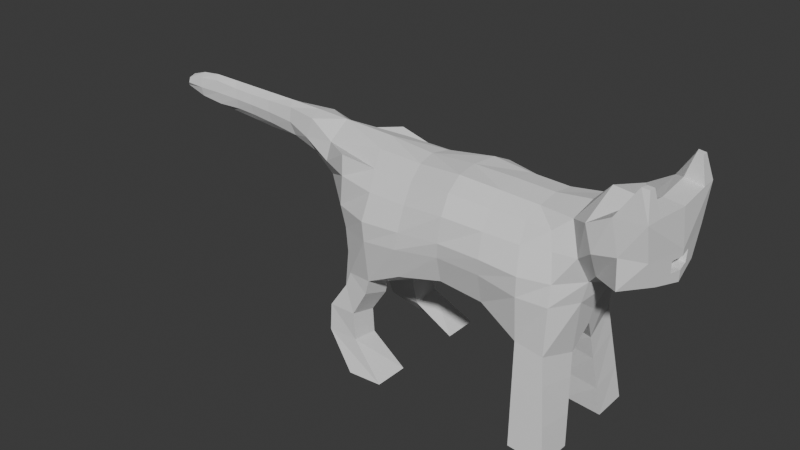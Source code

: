 # Source: catrifle.blend  (saved by Blender 4.2.66; exported with 4.5.12 LTS)
import bpy
from mathutils import Matrix  # noqa: F401  (used for matrix-valued properties, if any)

bpy.ops.wm.read_factory_settings(use_empty=True)
scene = bpy.context.scene
scene.name = 'Scene'

# ---- collections
col_collection = bpy.data.collections.new('Collection'); scene.collection.children.link(col_collection)
col_export = bpy.data.collections.new('Export'); scene.collection.children.link(col_export)

# ---- world
world_world = bpy.data.worlds.new('World'); scene.world = world_world
world_world.use_nodes = True; world_world.node_tree.nodes.clear()
_N = world_world.node_tree.nodes; _L = world_world.node_tree.links
n0 = _N.new('ShaderNodeOutputWorld'); n0.name = 'World Output'; n0.location = (300, 300)
n1 = _N.new('ShaderNodeBackground'); n1.name = 'Background'; n1.location = (10, 300)
n1.inputs[0].default_value = (0.05088, 0.05088, 0.05088, 1.0)
_L.new(n1.outputs[0], n0.inputs[0])
n0.is_active_output = True
world_world.color = (0.05088, 0.05088, 0.05088)
world_world.sun_shadow_jitter_overblur = 0.0

# ---- meshes
me_cube = bpy.data.meshes.new('Cube')
me_cube.from_pydata([(2.232, 0.7567, -0.4843), (2.099, 0.5317, 1.047), (-0.863, 0.6557, -0.5171), (-1.001, 0.6079, 1.138), (2.385, 0.0, -0.3071), (2.313, 0.2102, -0.6471), (2.31, 0.4297, 1.227), (2.298, 0.0, 1.305), (-1.208, 0.2924, -0.2609), (-1.114, 0.0, -0.3474), (-1.465, 0.0, 1.318), (-1.469, 0.3171, 1.095), (1.834, 0.7513, -0.4229), (1.279, 0.6765, -0.1357), (-0.4358, 0.7791, -0.4354), (-0.5103, 0.5394, 1.055), (1.267, 0.5599, 1.072), (1.758, 0.5329, 1.051), (1.806, 0.0, 1.243), (1.25, 0.0, 1.262), (-0.6921, 0.0, 1.289), (1.806, 0.3242, 1.196), (1.263, 0.3218, 1.217), (-0.6547, 0.2699, 1.205), (-0.5453, 0.0, -0.5584), (1.301, 0.0, -0.5639), (1.864, 0.0, -0.6565), (-0.4499, 0.3757, -0.615), (1.289, 0.256, -0.3161), (1.85, 0.333, -0.6591), (2.248, 0.7412, 0.1806), (2.248, 0.6996, 0.4704), (2.178, 0.6216, 0.8342), (-0.9911, 0.6333, 0.8513), (-1.013, 0.6506, 0.4359), (-0.9355, 0.6444, 0.1359), (-1.508, 0.0, 0.6454), (-1.486, 0.3927, 0.8399), (-1.502, 0.2653, 0.6061), (-1.318, 0.2896, 0.1757), (2.489, 0.5806, 0.845), (2.54, 0.3761, 0.4759), (2.462, 0.3674, 0.167), (2.739, 0.7543, 1.06), (2.613, 0.0, 0.3309), (2.425, 0.0, -0.09427), (-0.4579, 0.707, 0.8047), (-0.4441, 0.8827, 0.4669), (-0.4218, 0.8746, 0.192), (1.294, 0.7315, 0.843), (1.331, 0.8469, 0.5376), (1.307, 0.8095, 0.3045), (1.795, 0.6946, 0.8253), (1.872, 0.8506, 0.5046), (1.86, 0.8396, 0.2251), (-2.476, 0.0, 1.349), (-2.392, 0.1221, 1.29), (2.431, 0.4101, -1.875), (-2.424, 0.0, 0.8205), (-2.381, 0.1608, 1.093), (-2.323, 0.1189, 0.8992), (-4.507, 0.0, 1.268), (-4.501, 0.1041, 1.24), (-4.556, 0.0, 1.153), (-4.49, 0.0, 1.066), (-4.497, 0.1305, 1.167), (-4.557, 0.08552, 1.105), (2.426, 0.9184, -1.87), (-0.06619, 1.012, -1.766), (-0.5771, 1.012, -1.798), (-0.5654, 0.7459, -1.76), (1.92, 0.4049, -1.826), (1.917, 0.9113, -1.823), (-0.06558, 0.5118, -1.766), (3.362, 0.7383, 1.595), (3.403, 0.0, 1.56), (3.352, 0.616, 1.103), (3.369, 0.426, 0.7391), (3.453, 0.0, 1.057), (3.438, 0.0, 0.6454), (2.594, 0.669, 1.358), (2.863, 0.0, 0.4989), (2.527, 0.0, 1.552), (2.714, 0.5433, 0.6835), (2.926, 0.7056, 1.548), (3.181, 0.0, 0.5122), (2.964, 0.0, 1.507), (3.087, 0.7772, 0.7348), (3.074, 0.7908, 1.146), (3.133, 0.0, 1.591), (3.376, 0.5058, 1.594), (3.107, 0.5275, 1.631), (3.19, 0.6435, 1.952), (3.291, 0.6364, 1.943), (3.297, 0.5438, 1.941), (3.212, 0.5488, 1.949), (0.6666, 0.685, -0.06861), (0.07165, 0.7725, -0.1868), (0.07824, 0.5478, 1.051), (0.717, 0.6308, 1.129), (0.6283, 0.0, 1.267), (-0.02559, 0.0, 1.227), (0.6752, 0.3585, 1.258), (0.01315, 0.2825, 1.188), (0.08563, 0.0, -0.5148), (0.7011, 0.0, -0.4998), (0.09863, 0.3486, -0.3262), (0.6881, 0.2651, -0.2174), (0.08952, 0.8778, 0.2489), (0.6963, 0.8074, 0.3193), (0.1183, 0.8572, 0.4887), (0.7198, 0.8339, 0.5336), (0.1134, 0.7282, 0.8112), (0.7366, 0.7866, 0.8777), (-1.864, 0.2091, 0.8274), (-1.919, 0.0, 0.7097), (-1.977, 0.2632, 1.01), (-1.897, 0.2185, 1.282), (-1.963, 0.0, 1.336), (-2.816, 0.09001, 0.9453), (-2.881, 0.0, 1.355), (-2.839, 0.1243, 1.115), (-2.872, 0.08516, 1.268), (-2.867, 0.0, 0.8347), (-3.19, 0.07607, 0.9712), (-3.233, 0.0, 1.361), (-3.218, 0.06915, 1.263), (-3.21, 0.108, 1.126), (-3.217, 0.0, 0.8657), (-3.51, 0.07288, 0.9847), (-3.87, 0.08843, 0.9734), (-3.602, 0.0, 1.367), (-3.985, 0.0, 1.373), (-3.547, 0.06684, 1.273), (-3.921, 0.08511, 1.315), (-3.878, 0.1114, 1.147), (-3.504, 0.1012, 1.133), (-3.933, 0.0, 0.9177), (-3.554, 0.0, 0.8911), (-4.216, 0.1072, 1.021), (-4.278, 0.0, 1.341), (-4.244, 0.1046, 1.292), (-4.221, 0.1374, 1.158), (-4.24, 0.0, 0.9745), (-0.4741, 0.7959, -0.635), (-0.9136, 0.6908, -0.7093), (-1.016, 0.4053, -0.8659), (-0.486, 0.3782, -0.7881), (-0.6133, 0.8569, -1.361), (-1.098, 0.8184, -1.408), (-1.132, 0.5367, -1.455), (-0.617, 0.4673, -1.418), (2.284, 0.7998, -0.8538), (1.856, 0.794, -0.7961), (1.869, 0.3522, -0.9701), (2.345, 0.2635, -0.9743), (2.358, 0.8616, -1.383), (1.888, 0.8551, -1.331), (1.896, 0.3796, -1.416), (2.39, 0.3398, -1.443), (-1.13, 0.7576, -1.056), (-1.198, 0.474, -1.157), (-0.6756, 0.4258, -1.1), (-0.6678, 0.8294, -0.9947), (-1.345, 0.1523, 0.445), (-1.276, 0.0, 0.2603), (-1.415, 0.0, 0.6297), (-1.394, 0.09455, 0.5756), (-1.296, 0.09455, 0.3144), (-1.33, 1.113e-08, 0.5666), (-1.258, 0.0, 0.4343), (-1.291, 0.1105, 0.4632), (-1.252, -7.403e-09, 0.3597), (-1.318, 0.07816, 0.5363), (-1.263, 0.07816, 0.39), (3.45, 0.0, 0.9741), (3.443, 0.0, 0.7995), (3.418, 0.1864, 0.9752), (3.414, 0.1755, 0.8131), (3.328, 0.0, 0.9786), (3.321, 0.0, 0.804), (3.296, 0.1658, 0.9797), (3.292, 0.1549, 0.8176)], [], [(37, 11, 3, 33), (52, 17, 1, 32), (21, 6, 1, 17), (18, 7, 6, 21), (151, 150, 70, 73), (24, 9, 8, 27), (118, 117, 56, 55), (116, 114, 60, 59), (32, 1, 6, 40), (84, 86, 89, 91), (4, 26, 29, 5), (26, 25, 28, 29), (104, 24, 27, 106), (150, 149, 69, 70), (10, 20, 23, 11), (100, 19, 22, 102), (19, 18, 21, 22), (11, 23, 15, 3), (102, 22, 16, 99), (22, 21, 17, 16), (149, 148, 68, 69), (29, 28, 13, 12), (106, 27, 14, 97), (33, 3, 15, 46), (113, 99, 16, 49), (49, 16, 17, 52), (13, 51, 54, 12), (51, 50, 53, 54), (50, 49, 52, 53), (96, 109, 51, 13), (109, 111, 50, 51), (111, 113, 49, 50), (2, 35, 48, 14), (35, 34, 47, 48), (34, 33, 46, 47), (88, 84, 74, 76), (5, 42, 45, 4), (42, 41, 44, 45), (0, 30, 42, 5), (30, 31, 41, 42), (31, 32, 40, 41), (9, 165, 168, 8), (167, 164, 171, 173), (114, 115, 58, 60), (12, 54, 30, 0), (54, 53, 31, 30), (53, 52, 32, 31), (8, 39, 35, 2), (39, 38, 34, 35), (38, 37, 33, 34), (142, 139, 66, 65), (117, 116, 59, 56), (63, 61, 62, 65), (64, 63, 65, 66), (140, 141, 62, 61), (139, 143, 64, 66), (141, 142, 65, 62), (73, 70, 69, 68), (57, 71, 72, 67), (157, 156, 67, 72), (158, 157, 72, 71), (159, 158, 71, 57), (156, 159, 57, 67), (148, 151, 73, 68), (76, 74, 90, 75, 78), (77, 178, 176, 79), (85, 87, 77, 79), (87, 88, 76, 77), (41, 40, 43, 83), (44, 41, 83, 81), (40, 6, 80, 43), (6, 7, 82, 80), (83, 43, 88, 87), (81, 83, 87, 85), (43, 80, 84, 88), (80, 82, 86, 84), (90, 91, 89, 75), (90, 74, 93, 94), (95, 94, 93, 92), (84, 91, 95, 92), (74, 84, 92, 93), (91, 90, 94, 95), (47, 46, 112, 110), (110, 112, 113, 111), (48, 47, 110, 108), (108, 110, 111, 109), (14, 48, 108, 97), (97, 108, 109, 96), (46, 15, 98, 112), (112, 98, 99, 113), (28, 107, 96, 13), (107, 106, 97, 96), (23, 103, 98, 15), (103, 102, 99, 98), (20, 101, 103, 23), (101, 100, 102, 103), (25, 105, 107, 28), (105, 104, 106, 107), (11, 37, 116, 117), (38, 36, 115, 114), (37, 38, 114, 116), (10, 11, 117, 118), (56, 59, 121, 122), (60, 58, 123, 119), (55, 56, 122, 120), (59, 60, 119, 121), (122, 121, 127, 126), (119, 123, 128, 124), (120, 122, 126, 125), (121, 119, 124, 127), (126, 127, 136, 133), (133, 136, 135, 134), (124, 128, 138, 129), (129, 138, 137, 130), (125, 126, 133, 131), (131, 133, 134, 132), (127, 124, 129, 136), (136, 129, 130, 135), (134, 135, 142, 141), (130, 137, 143, 139), (132, 134, 141, 140), (135, 130, 139, 142), (14, 27, 147, 144), (2, 14, 144, 145), (8, 2, 145, 146), (27, 8, 146, 147), (163, 162, 151, 148), (160, 163, 148, 149), (161, 160, 149, 150), (162, 161, 150, 151), (0, 5, 155, 152), (5, 29, 154, 155), (29, 12, 153, 154), (12, 0, 152, 153), (152, 155, 159, 156), (155, 154, 158, 159), (154, 153, 157, 158), (153, 152, 156, 157), (147, 146, 161, 162), (146, 145, 160, 161), (145, 144, 163, 160), (144, 147, 162, 163), (170, 169, 173, 171), (164, 167, 38, 39), (168, 165, 172, 174), (38, 167, 166, 36), (8, 168, 164, 39), (171, 174, 172, 170), (164, 168, 174, 171), (166, 167, 173, 169), (180, 182, 181, 179), (178, 177, 181, 182), (177, 76, 78, 175), (178, 77, 76, 177), (176, 178, 182, 180), (177, 175, 179, 181)])
_uv = me_cube.uv_layers.new(name='UVMap')
_uv.uv.foreach_set('vector', [0.5625, 0.6875, 0.625, 0.6875, 0.625, 0.75, 0.5625, 0.75, 0.5625, 0.939, 0.625, 0.939, 0.625, 1.0, 0.5625, 1.0, 0.814, 0.6875, 0.875, 0.6875, 0.875, 0.75, 0.814, 0.75, 0.814, 0.625, 0.875, 0.625, 0.875, 0.6875, 0.814, 0.6875, 0.3109, 0.6915, 0.375, 0.6783, 0.375, 0.6875, 0.311, 0.6875, 0.311, 0.625, 0.4043, 0.625, 0.4101, 0.6569, 0.3106, 0.7001, 0.625, 0.625, 0.625, 0.6875, 0.625, 0.6875, 0.625, 0.625, 0.5625, 0.6875, 0.5, 0.6875, 0.5, 0.6875, 0.5625, 0.6875, 0.5625, 0.0, 0.625, 0.0, 0.625, 0.0625, 0.5625, 0.0625, 0.875, 0.6875, 0.875, 0.625, 0.875, 0.625, 0.875, 0.6583, 0.1124, 0.6103, 0.186, 0.625, 0.1871, 0.7003, 0.125, 0.6582, 0.186, 0.625, 0.2485, 0.625, 0.249, 0.7006, 0.1871, 0.7003, 0.2902, 0.625, 0.311, 0.625, 0.3106, 0.7001, 0.2899, 0.7011, 0.375, 0.6783, 0.3842, 0.75, 0.375, 0.75, 0.375, 0.6875, 0.625, 0.625, 0.689, 0.625, 0.689, 0.6875, 0.625, 0.6875, 0.7307, 0.625, 0.7515, 0.625, 0.7515, 0.6875, 0.7307, 0.6875, 0.7515, 0.625, 0.814, 0.625, 0.814, 0.6875, 0.7515, 0.6875, 0.625, 0.6875, 0.689, 0.6875, 0.689, 0.75, 0.625, 0.75, 0.7307, 0.6875, 0.7515, 0.6875, 0.7515, 0.75, 0.7307, 0.75, 0.7515, 0.6875, 0.814, 0.6875, 0.814, 0.75, 0.7515, 0.75, 0.3842, 0.75, 0.3842, 0.814, 0.375, 0.814, 0.375, 0.75, 0.1871, 0.7003, 0.249, 0.7006, 0.2517, 0.7762, 0.1933, 0.7739, 0.2899, 0.7011, 0.3106, 0.7001, 0.3081, 0.7731, 0.2885, 0.7794, 0.5625, 0.75, 0.625, 0.75, 0.625, 0.814, 0.5625, 0.814, 0.5625, 0.8557, 0.625, 0.8557, 0.625, 0.8765, 0.5625, 0.8765, 0.5625, 0.8765, 0.625, 0.8765, 0.625, 0.939, 0.5625, 0.939, 0.4043, 0.8765, 0.4668, 0.8765, 0.4668, 0.939, 0.4043, 0.939, 0.4668, 0.8765, 0.5, 0.8765, 0.5, 0.939, 0.4668, 0.939, 0.5, 0.8765, 0.5625, 0.8765, 0.5625, 0.939, 0.5, 0.939, 0.4043, 0.8557, 0.4668, 0.8557, 0.4668, 0.8765, 0.4043, 0.8765, 0.4668, 0.8557, 0.5, 0.8557, 0.5, 0.8765, 0.4668, 0.8765, 0.5, 0.8557, 0.5625, 0.8557, 0.5625, 0.8765, 0.5, 0.8765, 0.4043, 0.75, 0.4668, 0.75, 0.4668, 0.814, 0.4043, 0.814, 0.4668, 0.75, 0.5, 0.75, 0.5, 0.814, 0.4668, 0.814, 0.5, 0.75, 0.5625, 0.75, 0.5625, 0.814, 0.5, 0.814, 0.5625, 0.0625, 0.625, 0.0625, 0.625, 0.0625, 0.5625, 0.0625, 0.375, 0.09179, 0.4668, 0.0625, 0.4353, 0.1249, 0.4043, 0.125, 0.4668, 0.0625, 0.5, 0.0625, 0.5, 0.125, 0.4353, 0.1249, 0.4043, 0.0, 0.4668, 0.0, 0.4668, 0.0625, 0.375, 0.09179, 0.4668, 0.0, 0.5, 0.0, 0.5, 0.0625, 0.4668, 0.0625, 0.5, 0.0, 0.5625, 0.0, 0.5625, 0.0625, 0.5, 0.0625, 0.4043, 0.625, 0.4463, 0.625, 0.4515, 0.6503, 0.4101, 0.6569, 0.4796, 0.6459, 0.4668, 0.6519, 0.4668, 0.6519, 0.4796, 0.6459, 0.5, 0.6875, 0.5, 0.625, 0.5, 0.625, 0.5, 0.6875, 0.4043, 0.939, 0.4668, 0.939, 0.4668, 1.0, 0.4043, 1.0, 0.4668, 0.939, 0.5, 0.939, 0.5, 1.0, 0.4668, 1.0, 0.5, 0.939, 0.5625, 0.939, 0.5625, 1.0, 0.5, 1.0, 0.4101, 0.6569, 0.4668, 0.6875, 0.4668, 0.75, 0.4043, 0.75, 0.4668, 0.6875, 0.5, 0.6875, 0.5, 0.75, 0.4668, 0.75, 0.5, 0.6875, 0.5625, 0.6875, 0.5625, 0.75, 0.5, 0.75, 0.5625, 0.6875, 0.5, 0.6875, 0.5, 0.6759, 0.5625, 0.6875, 0.625, 0.6875, 0.5625, 0.6875, 0.5625, 0.6875, 0.625, 0.6875, 0.5509, 0.625, 0.625, 0.625, 0.625, 0.6875, 0.5625, 0.6875, 0.5, 0.625, 0.5509, 0.625, 0.5625, 0.6875, 0.5, 0.6759, 0.625, 0.625, 0.625, 0.6875, 0.625, 0.6875, 0.625, 0.625, 0.5, 0.6875, 0.5, 0.625, 0.5, 0.625, 0.5, 0.6759, 0.625, 0.6875, 0.5625, 0.6875, 0.5625, 0.6875, 0.625, 0.6875, 0.311, 0.6875, 0.375, 0.6875, 0.375, 0.75, 0.311, 0.75, 0.125, 0.6875, 0.186, 0.6875, 0.186, 0.75, 0.125, 0.75, 0.3853, 0.939, 0.3853, 1.0, 0.375, 1.0, 0.375, 0.939, 0.1864, 0.692, 0.1886, 0.7584, 0.186, 0.75, 0.186, 0.6875, 0.125, 0.6772, 0.1864, 0.692, 0.186, 0.6875, 0.125, 0.6875, 0.3853, 0.0, 0.375, 0.07279, 0.375, 0.0625, 0.375, 0.0, 0.3101, 0.7573, 0.3109, 0.6915, 0.311, 0.6875, 0.311, 0.75, 0.5625, 0.0625, 0.625, 0.0625, 0.625, 0.09002, 0.625, 0.125, 0.5625, 0.125, 0.5, 0.0625, 0.5209, 0.1019, 0.5234, 0.125, 0.5, 0.125, 0.5, 0.125, 0.5, 0.0625, 0.5, 0.0625, 0.5, 0.125, 0.5, 0.0625, 0.5625, 0.0625, 0.5625, 0.0625, 0.5, 0.0625, 0.5, 0.0625, 0.5625, 0.0625, 0.5625, 0.0625, 0.5, 0.0625, 0.5, 0.125, 0.5, 0.0625, 0.5, 0.0625, 0.5, 0.125, 0.5625, 0.0625, 0.625, 0.0625, 0.625, 0.0625, 0.5625, 0.0625, 0.875, 0.6875, 0.875, 0.625, 0.875, 0.625, 0.875, 0.6875, 0.5, 0.0625, 0.5625, 0.0625, 0.5625, 0.0625, 0.5, 0.0625, 0.5, 0.125, 0.5, 0.0625, 0.5, 0.0625, 0.5, 0.125, 0.5625, 0.0625, 0.625, 0.0625, 0.625, 0.0625, 0.5625, 0.0625, 0.875, 0.6875, 0.875, 0.625, 0.875, 0.625, 0.875, 0.6875, 0.875, 0.66, 0.875, 0.6583, 0.875, 0.625, 0.875, 0.625, 0.625, 0.09002, 0.625, 0.0625, 0.625, 0.06986, 0.625, 0.08083, 0.875, 0.6689, 0.875, 0.6692, 0.875, 0.6801, 0.875, 0.68, 0.875, 0.6875, 0.875, 0.6583, 0.875, 0.6689, 0.875, 0.68, 0.625, 0.0625, 0.625, 0.0625, 0.625, 0.0625, 0.625, 0.06986, 0.875, 0.6583, 0.875, 0.66, 0.875, 0.6692, 0.875, 0.6689, 0.5, 0.814, 0.5625, 0.814, 0.5625, 0.8348, 0.5, 0.8348, 0.5, 0.8348, 0.5625, 0.8348, 0.5625, 0.8557, 0.5, 0.8557, 0.4668, 0.814, 0.5, 0.814, 0.5, 0.8348, 0.4668, 0.8348, 0.4668, 0.8348, 0.5, 0.8348, 0.5, 0.8557, 0.4668, 0.8557, 0.4043, 0.814, 0.4668, 0.814, 0.4668, 0.8348, 0.4043, 0.8348, 0.4043, 0.8348, 0.4668, 0.8348, 0.4668, 0.8557, 0.4043, 0.8557, 0.5625, 0.814, 0.625, 0.814, 0.625, 0.8348, 0.5625, 0.8348, 0.5625, 0.8348, 0.625, 0.8348, 0.625, 0.8557, 0.5625, 0.8557, 0.249, 0.7006, 0.2692, 0.7005, 0.2686, 0.7756, 0.2517, 0.7762, 0.2692, 0.7005, 0.2899, 0.7011, 0.2885, 0.7794, 0.2686, 0.7756, 0.689, 0.6875, 0.7098, 0.6875, 0.7098, 0.75, 0.689, 0.75, 0.7098, 0.6875, 0.7307, 0.6875, 0.7307, 0.75, 0.7098, 0.75, 0.689, 0.625, 0.7098, 0.625, 0.7098, 0.6875, 0.689, 0.6875, 0.7098, 0.625, 0.7307, 0.625, 0.7307, 0.6875, 0.7098, 0.6875, 0.2485, 0.625, 0.2693, 0.625, 0.2692, 0.7005, 0.249, 0.7006, 0.2693, 0.625, 0.2902, 0.625, 0.2899, 0.7011, 0.2692, 0.7005, 0.625, 0.6875, 0.5625, 0.6875, 0.5625, 0.6875, 0.625, 0.6875, 0.5, 0.6875, 0.5, 0.625, 0.5, 0.625, 0.5, 0.6875, 0.5625, 0.6875, 0.5, 0.6875, 0.5, 0.6875, 0.5625, 0.6875, 0.625, 0.625, 0.625, 0.6875, 0.625, 0.6875, 0.625, 0.625, 0.625, 0.6875, 0.5625, 0.6875, 0.5625, 0.6875, 0.625, 0.6875, 0.5, 0.6875, 0.5, 0.625, 0.5, 0.625, 0.5, 0.6875, 0.625, 0.625, 0.625, 0.6875, 0.625, 0.6875, 0.625, 0.625, 0.5625, 0.6875, 0.5, 0.6875, 0.5, 0.6875, 0.5625, 0.6875, 0.625, 0.6875, 0.5625, 0.6875, 0.5625, 0.6875, 0.625, 0.6875, 0.5, 0.6875, 0.5, 0.625, 0.5, 0.625, 0.5, 0.6875, 0.625, 0.625, 0.625, 0.6875, 0.625, 0.6875, 0.625, 0.625, 0.5625, 0.6875, 0.5, 0.6875, 0.5, 0.6875, 0.5625, 0.6875, 0.625, 0.6875, 0.5625, 0.6875, 0.5625, 0.6875, 0.625, 0.6875, 0.625, 0.6875, 0.5625, 0.6875, 0.5625, 0.6875, 0.625, 0.6875, 0.5, 0.6875, 0.5, 0.625, 0.5, 0.625, 0.5, 0.6875, 0.5, 0.6875, 0.5, 0.625, 0.5, 0.625, 0.5, 0.6875, 0.625, 0.625, 0.625, 0.6875, 0.625, 0.6875, 0.625, 0.625, 0.625, 0.625, 0.625, 0.6875, 0.625, 0.6875, 0.625, 0.625, 0.5625, 0.6875, 0.5, 0.6875, 0.5, 0.6875, 0.5625, 0.6875, 0.5625, 0.6875, 0.5, 0.6875, 0.5, 0.6875, 0.5625, 0.6875, 0.625, 0.6875, 0.5625, 0.6875, 0.5625, 0.6875, 0.625, 0.6875, 0.5, 0.6875, 0.5, 0.625, 0.5, 0.625, 0.5, 0.6875, 0.625, 0.625, 0.625, 0.6875, 0.625, 0.6875, 0.625, 0.625, 0.5625, 0.6875, 0.5, 0.6875, 0.5, 0.6875, 0.5625, 0.6875, 0.3081, 0.7731, 0.3106, 0.7001, 0.3106, 0.6983, 0.3085, 0.7697, 0.4043, 0.75, 0.4043, 0.814, 0.4, 0.814, 0.4, 0.75, 0.4101, 0.6569, 0.4043, 0.75, 0.4, 0.75, 0.375, 0.6625, 0.3106, 0.7001, 0.4101, 0.6569, 0.375, 0.6625, 0.3106, 0.6983, 0.3093, 0.764, 0.3264, 0.6888, 0.3109, 0.6915, 0.3101, 0.7573, 0.3908, 0.7461, 0.3924, 0.7971, 0.3842, 0.814, 0.3842, 0.75, 0.3743, 0.6669, 0.3908, 0.7461, 0.3842, 0.75, 0.375, 0.6783, 0.3264, 0.6888, 0.3743, 0.6669, 0.375, 0.6783, 0.3109, 0.6915, 0.4043, 0.0, 0.375, 0.09179, 0.375, 0.08398, 0.3965, 0.0, 0.125, 0.6582, 0.1871, 0.7003, 0.1868, 0.6969, 0.125, 0.666, 0.1871, 0.7003, 0.1933, 0.7739, 0.1914, 0.7675, 0.1868, 0.6969, 0.4043, 0.939, 0.4043, 1.0, 0.3965, 1.0, 0.3965, 0.939, 0.3965, 0.0, 0.375, 0.08398, 0.375, 0.07279, 0.3853, 0.0, 0.125, 0.666, 0.1868, 0.6969, 0.1864, 0.692, 0.125, 0.6772, 0.1868, 0.6969, 0.1914, 0.7675, 0.1886, 0.7584, 0.1864, 0.692, 0.3965, 0.939, 0.3965, 1.0, 0.3853, 1.0, 0.3853, 0.939, 0.3106, 0.6983, 0.375, 0.6625, 0.3743, 0.6669, 0.3264, 0.6888, 0.375, 0.6625, 0.4, 0.75, 0.3908, 0.7461, 0.3743, 0.6669, 0.4, 0.75, 0.4, 0.814, 0.3924, 0.7971, 0.3908, 0.7461, 0.3085, 0.7697, 0.3106, 0.6983, 0.3264, 0.6888, 0.3093, 0.764, 0.4668, 0.625, 0.4808, 0.625, 0.4796, 0.6459, 0.4668, 0.6519, 0.4668, 0.6519, 0.4796, 0.6459, 0.5, 0.6875, 0.4668, 0.6875, 0.4515, 0.6503, 0.4463, 0.625, 0.4463, 0.625, 0.4515, 0.6503, 0.5, 0.6875, 0.4796, 0.6459, 0.4808, 0.625, 0.5, 0.625, 0.4101, 0.6569, 0.4515, 0.6503, 0.4668, 0.6519, 0.4668, 0.6875, 0.4668, 0.6519, 0.4515, 0.6503, 0.4463, 0.625, 0.4668, 0.625, 0.4668, 0.6519, 0.4515, 0.6503, 0.4515, 0.6503, 0.4668, 0.6519, 0.4808, 0.625, 0.4796, 0.6459, 0.4796, 0.6459, 0.4808, 0.625, 0.5234, 0.125, 0.5209, 0.1019, 0.5468, 0.1038, 0.5499, 0.125, 0.5209, 0.1019, 0.5468, 0.1038, 0.5468, 0.1038, 0.5209, 0.1019, 0.5468, 0.1038, 0.5625, 0.0625, 0.5625, 0.125, 0.5499, 0.125, 0.5209, 0.1019, 0.5, 0.0625, 0.5625, 0.0625, 0.5468, 0.1038, 0.5234, 0.125, 0.5209, 0.1019, 0.5209, 0.1019, 0.5234, 0.125, 0.5468, 0.1038, 0.5499, 0.125, 0.5499, 0.125, 0.5468, 0.1038])
me_cube.update()

# ---- objects
ob_cube = bpy.data.objects.new('Cube', me_cube)

# ---- transforms, parenting, visibility, modifiers, constraints
ob_cube.location = (0.0, 0.0, 0.0)
_m = ob_cube.modifiers.new('Mirror', 'MIRROR')
_m.use_axis = (False, True, False)
_m.use_clip = True

# ---- collection membership
col_collection.objects.link(ob_cube)

# ---- scene / render settings (as saved in the file)
scene.frame_start = 1; scene.frame_end = 250; scene.frame_set(1)
scene.render.engine = 'BLENDER_EEVEE_NEXT'
bpy.context.view_layer.update()

# ---- added for rendering (the .blend has no active camera and no usable light): camera, sun
cam_auto = bpy.data.cameras.new('AutoCamera')
cam_auto.lens = 50.0
cam_auto.sensor_width = 36.0
cam_auto.clip_end = 1000.0
ob_auto_camera = bpy.data.objects.new('AutoCamera', cam_auto)
scene.collection.objects.link(ob_auto_camera)
ob_auto_camera.location = (7.87137, -10.1083, 6.77744)
ob_auto_camera.rotation_euler = (1.09748, -7.21219e-08, 0.694738)
scene.camera = ob_auto_camera
light_auto_sun = bpy.data.lights.new('AutoSun', 'SUN')
light_auto_sun.energy = 3.0
light_auto_sun.angle = 0.0523599
ob_auto_sun = bpy.data.objects.new('AutoSun', light_auto_sun)
scene.collection.objects.link(ob_auto_sun)
ob_auto_sun.rotation_euler = (0.872665, 0.174533, 0.523599)
bpy.context.view_layer.update()
